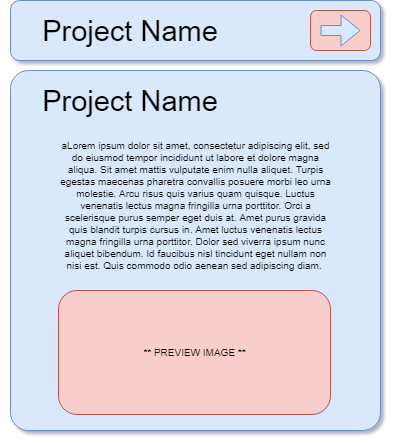

The diagram above was exported from draw.io. Its source (the exported page's mxGraphModel, read from the mxfile embedded in the PNG):
<mxGraphModel dx="971" dy="614" grid="1" gridSize="10" guides="1" tooltips="1" connect="1" arrows="1" fold="1" page="1" pageScale="1" pageWidth="827" pageHeight="1169" math="0" shadow="0">
  <root>
    <mxCell id="0" />
    <mxCell id="1" parent="0" />
    <mxCell id="j0Cb1YasqRwT6Tl3FA2S-1" value="" style="rounded=1;whiteSpace=wrap;html=1;fillColor=#dae8fc;strokeColor=#6c8ebf;" vertex="1" parent="1">
      <mxGeometry x="160" y="170" width="370" height="60" as="geometry" />
    </mxCell>
    <mxCell id="j0Cb1YasqRwT6Tl3FA2S-2" value="Project Name" style="text;html=1;strokeColor=none;fillColor=none;align=center;verticalAlign=middle;whiteSpace=wrap;rounded=0;fontSize=29;" vertex="1" parent="1">
      <mxGeometry x="150" y="190" width="260" height="20" as="geometry" />
    </mxCell>
    <mxCell id="j0Cb1YasqRwT6Tl3FA2S-4" value="" style="rounded=1;whiteSpace=wrap;html=1;fontSize=29;fillColor=#f8cecc;strokeColor=#b85450;" vertex="1" parent="1">
      <mxGeometry x="460" y="180" width="60" height="40" as="geometry" />
    </mxCell>
    <mxCell id="j0Cb1YasqRwT6Tl3FA2S-6" value="" style="shape=flexArrow;endArrow=classic;html=1;fontSize=29;labelBackgroundColor=#050505;fillColor=#dae8fc;strokeColor=#6c8ebf;" edge="1" parent="1">
      <mxGeometry width="50" height="50" relative="1" as="geometry">
        <mxPoint x="470" y="200" as="sourcePoint" />
        <mxPoint x="510" y="200" as="targetPoint" />
      </mxGeometry>
    </mxCell>
    <mxCell id="j0Cb1YasqRwT6Tl3FA2S-7" value="" style="rounded=1;whiteSpace=wrap;html=1;fontSize=29;perimeter=trianglePerimeter;arcSize=5;fillColor=#dae8fc;strokeColor=#6c8ebf;" vertex="1" parent="1">
      <mxGeometry x="160" y="240" width="370" height="360" as="geometry" />
    </mxCell>
    <mxCell id="j0Cb1YasqRwT6Tl3FA2S-8" value="Project Name" style="text;html=1;strokeColor=none;fillColor=none;align=center;verticalAlign=middle;whiteSpace=wrap;rounded=0;fontSize=29;" vertex="1" parent="1">
      <mxGeometry x="150" y="260" width="260" height="20" as="geometry" />
    </mxCell>
    <mxCell id="j0Cb1YasqRwT6Tl3FA2S-11" value="aLorem ipsum dolor sit amet, consectetur adipiscing elit, sed do eiusmod tempor incididunt ut labore et dolore magna aliqua. Sit amet mattis vulputate enim nulla aliquet. Turpis egestas maecenas pharetra convallis posuere morbi leo urna molestie. Arcu risus quis varius quam quisque. Luctus venenatis lectus magna fringilla urna porttitor. Orci a scelerisque purus semper eget duis at. Amet purus gravida quis blandit turpis cursus in. Amet luctus venenatis lectus magna fringilla urna porttitor. Dolor sed viverra ipsum nunc aliquet bibendum. Id faucibus nisl tincidunt eget nullam non nisi est. Quis commodo odio aenean sed adipiscing diam.&amp;nbsp;" style="text;html=1;strokeColor=none;fillColor=none;align=center;verticalAlign=middle;whiteSpace=wrap;rounded=0;fontSize=10;" vertex="1" parent="1">
      <mxGeometry x="207.5" y="300" width="275" height="150" as="geometry" />
    </mxCell>
    <mxCell id="j0Cb1YasqRwT6Tl3FA2S-12" value="** PREVIEW IMAGE **" style="rounded=1;whiteSpace=wrap;html=1;fontSize=10;fillColor=#f8cecc;strokeColor=#b85450;" vertex="1" parent="1">
      <mxGeometry x="208" y="460" width="272" height="124" as="geometry" />
    </mxCell>
  </root>
</mxGraphModel>